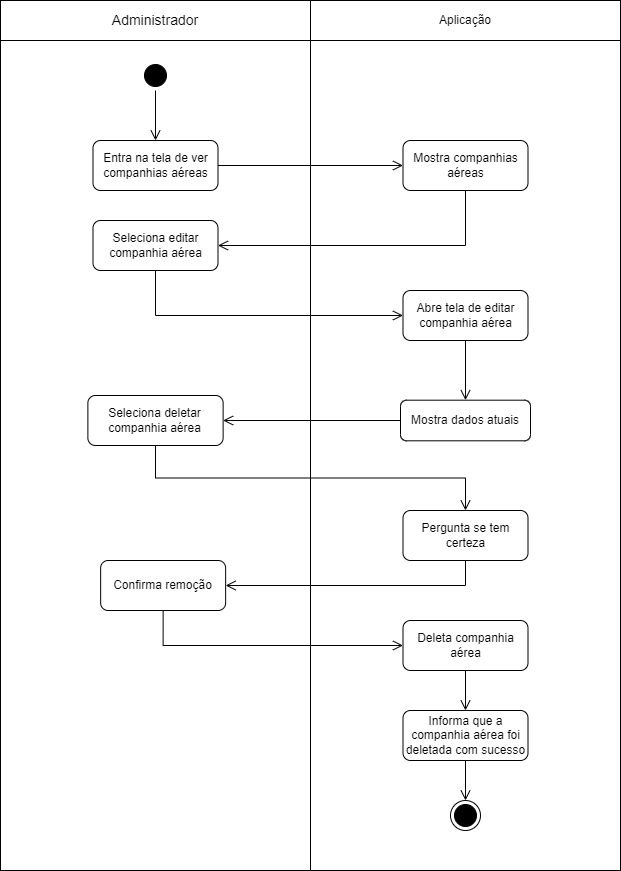

The diagram above was exported from draw.io. Its source (the exported page's mxGraphModel, read from the mxfile embedded in the PNG):
<mxGraphModel dx="1439" dy="533" grid="1" gridSize="10" guides="1" tooltips="1" connect="1" arrows="1" fold="1" page="1" pageScale="1" pageWidth="827" pageHeight="1169" math="0" shadow="0">
  <root>
    <mxCell id="0" />
    <mxCell id="1" parent="0" />
    <mxCell id="74" value="" style="rounded=0;whiteSpace=wrap;html=1;" parent="1" vertex="1">
      <mxGeometry x="104" y="250" width="310" height="830" as="geometry" />
    </mxCell>
    <mxCell id="75" value="" style="rounded=0;whiteSpace=wrap;html=1;" parent="1" vertex="1">
      <mxGeometry x="414" y="250" width="310" height="830" as="geometry" />
    </mxCell>
    <mxCell id="76" value="&lt;font style=&quot;font-size: 14px;&quot;&gt;Administrador&lt;/font&gt;" style="rounded=0;whiteSpace=wrap;html=1;" parent="1" vertex="1">
      <mxGeometry x="104" y="210" width="310" height="40" as="geometry" />
    </mxCell>
    <mxCell id="77" value="Aplicação" style="rounded=0;whiteSpace=wrap;html=1;" parent="1" vertex="1">
      <mxGeometry x="414" y="210" width="310" height="40" as="geometry" />
    </mxCell>
    <mxCell id="78" value="" style="ellipse;html=1;shape=startState;fillColor=#000000;strokeColor=#000000;" parent="1" vertex="1">
      <mxGeometry x="244" y="270" width="30" height="30" as="geometry" />
    </mxCell>
    <mxCell id="79" value="" style="edgeStyle=orthogonalEdgeStyle;html=1;verticalAlign=bottom;endArrow=open;endSize=8;strokeColor=#000000;rounded=0;entryX=0.5;entryY=0;entryDx=0;entryDy=0;" parent="1" source="78" target="80" edge="1">
      <mxGeometry relative="1" as="geometry">
        <mxPoint x="275" y="360" as="targetPoint" />
      </mxGeometry>
    </mxCell>
    <mxCell id="80" value="Entra na tela de ver companhias aéreas" style="rounded=1;whiteSpace=wrap;html=1;" parent="1" vertex="1">
      <mxGeometry x="196.5" y="350" width="125" height="50" as="geometry" />
    </mxCell>
    <mxCell id="81" value="Mostra dados atuais" style="rounded=1;whiteSpace=wrap;html=1;" parent="1" vertex="1">
      <mxGeometry x="504" y="609.6899999999999" width="130" height="40.62" as="geometry" />
    </mxCell>
    <mxCell id="82" value="Seleciona deletar companhia aérea" style="rounded=1;whiteSpace=wrap;html=1;" parent="1" vertex="1">
      <mxGeometry x="191.38" y="605" width="135.25" height="50" as="geometry" />
    </mxCell>
    <mxCell id="83" value="" style="edgeStyle=orthogonalEdgeStyle;html=1;verticalAlign=bottom;endArrow=open;endSize=8;strokeColor=#000000;rounded=0;entryX=1;entryY=0.5;entryDx=0;entryDy=0;exitX=0;exitY=0.5;exitDx=0;exitDy=0;" parent="1" source="81" target="82" edge="1">
      <mxGeometry relative="1" as="geometry">
        <mxPoint x="605" y="450" as="targetPoint" />
        <mxPoint x="500" y="450" as="sourcePoint" />
      </mxGeometry>
    </mxCell>
    <mxCell id="84" value="Deleta companhia aérea" style="rounded=1;whiteSpace=wrap;html=1;" parent="1" vertex="1">
      <mxGeometry x="506.5" y="830" width="125" height="50" as="geometry" />
    </mxCell>
    <mxCell id="85" value="&lt;div&gt;Informa que a companhia aérea foi deletada com sucesso&lt;br&gt;&lt;/div&gt;" style="rounded=1;whiteSpace=wrap;html=1;" parent="1" vertex="1">
      <mxGeometry x="506.5" y="920" width="125" height="50" as="geometry" />
    </mxCell>
    <mxCell id="86" value="" style="edgeStyle=orthogonalEdgeStyle;html=1;verticalAlign=bottom;endArrow=open;endSize=8;strokeColor=#000000;rounded=0;entryX=0.5;entryY=0;entryDx=0;entryDy=0;exitX=0.5;exitY=1;exitDx=0;exitDy=0;" parent="1" source="84" target="85" edge="1">
      <mxGeometry relative="1" as="geometry">
        <mxPoint x="565" y="620" as="targetPoint" />
        <mxPoint x="615" y="620" as="sourcePoint" />
      </mxGeometry>
    </mxCell>
    <mxCell id="87" value="" style="ellipse;html=1;shape=endState;fillColor=#000000;strokeColor=#000000;" parent="1" vertex="1">
      <mxGeometry x="554" y="1010" width="30" height="30" as="geometry" />
    </mxCell>
    <mxCell id="88" value="Mostra companhias aéreas" style="rounded=1;whiteSpace=wrap;html=1;" parent="1" vertex="1">
      <mxGeometry x="506.5" y="350" width="125" height="50" as="geometry" />
    </mxCell>
    <mxCell id="89" value="" style="edgeStyle=orthogonalEdgeStyle;html=1;verticalAlign=bottom;endArrow=open;endSize=8;strokeColor=#000000;rounded=0;entryX=0;entryY=0.5;entryDx=0;entryDy=0;exitX=1;exitY=0.5;exitDx=0;exitDy=0;" parent="1" source="80" target="88" edge="1">
      <mxGeometry relative="1" as="geometry">
        <mxPoint x="332" y="475" as="targetPoint" />
        <mxPoint x="580" y="475" as="sourcePoint" />
      </mxGeometry>
    </mxCell>
    <mxCell id="90" value="Seleciona editar companhia aérea" style="rounded=1;whiteSpace=wrap;html=1;" parent="1" vertex="1">
      <mxGeometry x="196.5" y="430" width="125" height="50" as="geometry" />
    </mxCell>
    <mxCell id="91" value="" style="edgeStyle=orthogonalEdgeStyle;html=1;verticalAlign=bottom;endArrow=open;endSize=8;strokeColor=#000000;rounded=0;entryX=1;entryY=0.5;entryDx=0;entryDy=0;exitX=0.5;exitY=1;exitDx=0;exitDy=0;" parent="1" source="88" target="90" edge="1">
      <mxGeometry relative="1" as="geometry">
        <mxPoint x="517" y="385" as="targetPoint" />
        <mxPoint x="332" y="385" as="sourcePoint" />
      </mxGeometry>
    </mxCell>
    <mxCell id="92" value="" style="edgeStyle=orthogonalEdgeStyle;html=1;verticalAlign=bottom;endArrow=open;endSize=8;strokeColor=#000000;rounded=0;exitX=0.5;exitY=1;exitDx=0;exitDy=0;entryX=0;entryY=0.5;entryDx=0;entryDy=0;" parent="1" source="90" target="93" edge="1">
      <mxGeometry relative="1" as="geometry">
        <mxPoint x="517" y="385" as="targetPoint" />
        <mxPoint x="332" y="385" as="sourcePoint" />
      </mxGeometry>
    </mxCell>
    <mxCell id="93" value="Abre tela de editar companhia aérea" style="rounded=1;whiteSpace=wrap;html=1;" parent="1" vertex="1">
      <mxGeometry x="506.5" y="500" width="125" height="50" as="geometry" />
    </mxCell>
    <mxCell id="94" value="" style="edgeStyle=orthogonalEdgeStyle;html=1;verticalAlign=bottom;endArrow=open;endSize=8;strokeColor=#000000;rounded=0;exitX=0.5;exitY=1;exitDx=0;exitDy=0;entryX=0.5;entryY=0;entryDx=0;entryDy=0;" parent="1" source="93" target="81" edge="1">
      <mxGeometry relative="1" as="geometry">
        <mxPoint x="569" y="590" as="targetPoint" />
        <mxPoint x="517" y="625" as="sourcePoint" />
      </mxGeometry>
    </mxCell>
    <mxCell id="95" value="" style="edgeStyle=orthogonalEdgeStyle;html=1;verticalAlign=bottom;endArrow=open;endSize=8;strokeColor=#000000;rounded=0;entryX=0.5;entryY=0;entryDx=0;entryDy=0;exitX=0.5;exitY=1;exitDx=0;exitDy=0;" parent="1" source="85" target="87" edge="1">
      <mxGeometry relative="1" as="geometry">
        <mxPoint x="492.26" y="1120" as="targetPoint" />
        <mxPoint x="492.26" y="1060" as="sourcePoint" />
      </mxGeometry>
    </mxCell>
    <mxCell id="97" value="" style="edgeStyle=orthogonalEdgeStyle;html=1;verticalAlign=bottom;endArrow=open;endSize=8;strokeColor=#000000;rounded=0;entryX=0.5;entryY=0;entryDx=0;entryDy=0;exitX=0.5;exitY=1;exitDx=0;exitDy=0;" parent="1" source="82" target="99" edge="1">
      <mxGeometry relative="1" as="geometry">
        <mxPoint x="496.24" y="705" as="targetPoint" />
        <mxPoint x="514" y="640" as="sourcePoint" />
      </mxGeometry>
    </mxCell>
    <mxCell id="98" value="Confirma remoção" style="rounded=1;whiteSpace=wrap;html=1;" parent="1" vertex="1">
      <mxGeometry x="204.14" y="770" width="125" height="50" as="geometry" />
    </mxCell>
    <mxCell id="99" value="Pergunta se tem certeza" style="rounded=1;whiteSpace=wrap;html=1;" parent="1" vertex="1">
      <mxGeometry x="506.5" y="720" width="125" height="50" as="geometry" />
    </mxCell>
    <mxCell id="100" value="" style="edgeStyle=orthogonalEdgeStyle;html=1;verticalAlign=bottom;endArrow=open;endSize=8;strokeColor=#000000;rounded=0;entryX=1;entryY=0.5;entryDx=0;entryDy=0;exitX=0.5;exitY=1;exitDx=0;exitDy=0;" parent="1" source="99" target="98" edge="1">
      <mxGeometry relative="1" as="geometry">
        <mxPoint x="506.25" y="725" as="targetPoint" />
        <mxPoint x="269.0050000000001" y="665" as="sourcePoint" />
      </mxGeometry>
    </mxCell>
    <mxCell id="101" value="" style="edgeStyle=orthogonalEdgeStyle;html=1;verticalAlign=bottom;endArrow=open;endSize=8;strokeColor=#000000;rounded=0;exitX=0.5;exitY=1;exitDx=0;exitDy=0;entryX=0;entryY=0.5;entryDx=0;entryDy=0;" parent="1" source="98" target="84" edge="1">
      <mxGeometry relative="1" as="geometry">
        <mxPoint x="334.01" y="975" as="targetPoint" />
        <mxPoint x="581.5" y="940" as="sourcePoint" />
      </mxGeometry>
    </mxCell>
    <mxCell id="110" value="" style="edgeStyle=none;html=1;" parent="1" edge="1">
      <mxGeometry relative="1" as="geometry">
        <mxPoint x="563.8684375887731" y="760.0014203738424" as="sourcePoint" />
      </mxGeometry>
    </mxCell>
  </root>
</mxGraphModel>